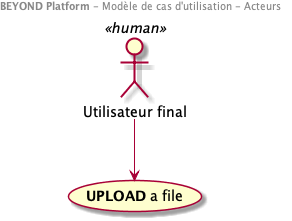

The diagram above was rendered by PlantUML. Its source (embedded in the PNG):
@startuml
header
<b>BEYOND Platform </b>- Modèle de cas d'utilisation - Acteurs
end header

:Utilisateur final: as ACTOR5 <<human>> 


ACTOR5 -->(**UPLOAD** a file )


@enduml